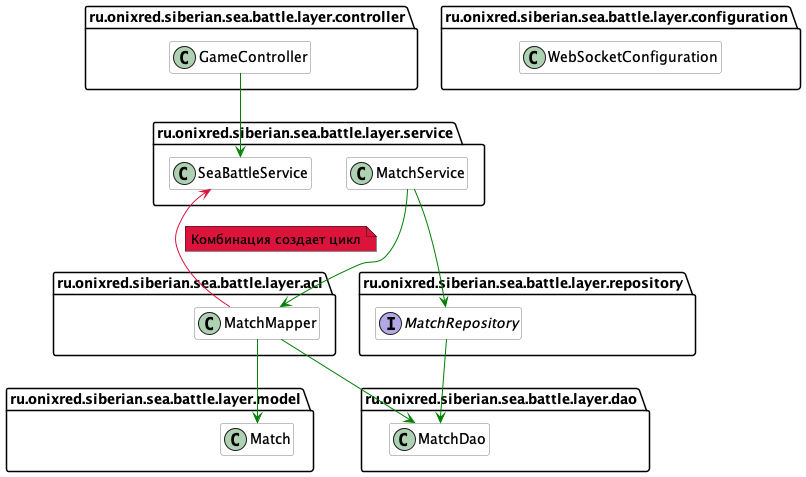

The diagram above was rendered by PlantUML. Its source (embedded in the PNG):
@startuml beFreeOfCyclesTest
hide empty members
set separator none
skinparam componentStyle uml2

skinparam component {
  BorderColor #grey
  BackgroundColor #white
}

skinparam class {
  BorderColor #grey
  BackgroundColor #white
}

package ru.onixred.siberian.sea.battle.layer.acl {
    class MatchMapper
}

package ru.onixred.siberian.sea.battle.layer.configuration {
    class WebSocketConfiguration
}

package ru.onixred.siberian.sea.battle.layer.controller {
    class GameController
}

package ru.onixred.siberian.sea.battle.layer.dao {
    class MatchDao
}

package ru.onixred.siberian.sea.battle.layer.model {
    class Match
}

package ru.onixred.siberian.sea.battle.layer.repository {
    interface MatchRepository
}

package ru.onixred.siberian.sea.battle.layer.service {
    class MatchService
    class SeaBattleService
}

GameController -down-> SeaBattleService #green

MatchService -down-> MatchMapper #green
MatchService -down-> MatchRepository #green
MatchRepository -down-> MatchDao #green
MatchMapper -down-> MatchDao #green
MatchMapper -down-> Match #green
MatchMapper --> SeaBattleService #crimson
note right on link #crimson: Комбинация создает цикл

@enduml